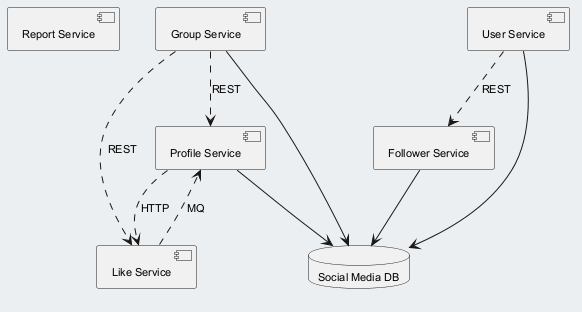

The diagram above was rendered by PlantUML. Its source (embedded in the PNG):
@startuml
skinparam backgroundColor #ECEFF1
skinparam classBackgroundColor #FFFFFF
skinparam classBorderColor #455A64
skinparam defaultFontSize 11
component "Report Service" as C_ReportService
component "Profile Service" as C_ProfileService
component "User Service" as C_UserService
component "Group Service" as C_GroupService
component "Follower Service" as C_FollowerService
component "Like Service" as C_LikeService
database "Social Media DB" as DB_social_media
C_ProfileService --> DB_social_media
C_UserService --> DB_social_media
C_GroupService --> DB_social_media
C_FollowerService --> DB_social_media
C_LikeService ..> C_ProfileService : MQ
C_GroupService ..> C_LikeService : REST
C_GroupService ..> C_ProfileService : REST
C_UserService ..> C_FollowerService : REST
C_ProfileService ..> C_LikeService : HTTP
@enduml